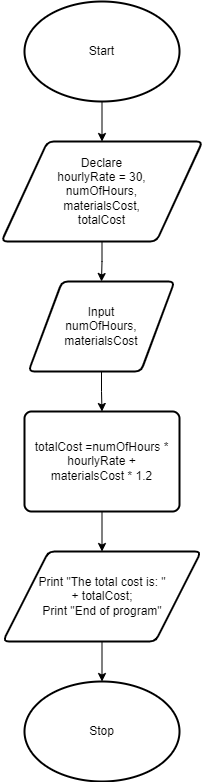

The diagram above was exported from draw.io. Its source (the exported page's mxGraphModel, read from the mxfile embedded in the PNG):
<mxGraphModel dx="1050" dy="621" grid="1" gridSize="10" guides="1" tooltips="1" connect="1" arrows="1" fold="1" page="1" pageScale="1" pageWidth="850" pageHeight="1100" math="0" shadow="0">
  <root>
    <mxCell id="0" />
    <mxCell id="1" parent="0" />
    <mxCell id="7EbFEMxr6tKt610xjasu-8" value="" style="edgeStyle=orthogonalEdgeStyle;rounded=0;orthogonalLoop=1;jettySize=auto;html=1;" edge="1" parent="1" source="7EbFEMxr6tKt610xjasu-1" target="7EbFEMxr6tKt610xjasu-2">
      <mxGeometry relative="1" as="geometry" />
    </mxCell>
    <mxCell id="7EbFEMxr6tKt610xjasu-1" value="Start" style="strokeWidth=2;html=1;shape=mxgraph.flowchart.start_1;whiteSpace=wrap;" vertex="1" parent="1">
      <mxGeometry x="348" y="30" width="155" height="100" as="geometry" />
    </mxCell>
    <mxCell id="7EbFEMxr6tKt610xjasu-9" value="" style="edgeStyle=orthogonalEdgeStyle;rounded=0;orthogonalLoop=1;jettySize=auto;html=1;" edge="1" parent="1" source="7EbFEMxr6tKt610xjasu-2" target="7EbFEMxr6tKt610xjasu-3">
      <mxGeometry relative="1" as="geometry" />
    </mxCell>
    <mxCell id="7EbFEMxr6tKt610xjasu-2" value="Declare&lt;div&gt;hourlyRate = 30,&lt;/div&gt;&lt;div&gt;numOfHours,&lt;/div&gt;&lt;div&gt;materialsCost,&lt;/div&gt;&lt;div&gt;totalCost&lt;/div&gt;" style="shape=parallelogram;html=1;strokeWidth=2;perimeter=parallelogramPerimeter;whiteSpace=wrap;rounded=1;arcSize=12;size=0.23;" vertex="1" parent="1">
      <mxGeometry x="325" y="170" width="201" height="100" as="geometry" />
    </mxCell>
    <mxCell id="7EbFEMxr6tKt610xjasu-10" value="" style="edgeStyle=orthogonalEdgeStyle;rounded=0;orthogonalLoop=1;jettySize=auto;html=1;" edge="1" parent="1" source="7EbFEMxr6tKt610xjasu-3" target="7EbFEMxr6tKt610xjasu-4">
      <mxGeometry relative="1" as="geometry" />
    </mxCell>
    <mxCell id="7EbFEMxr6tKt610xjasu-3" value="Input&lt;div&gt;numOfHours,&lt;/div&gt;&lt;div&gt;materialsCost&lt;/div&gt;" style="shape=parallelogram;html=1;strokeWidth=2;perimeter=parallelogramPerimeter;whiteSpace=wrap;rounded=1;arcSize=12;size=0.23;" vertex="1" parent="1">
      <mxGeometry x="352" y="310" width="146" height="90" as="geometry" />
    </mxCell>
    <mxCell id="7EbFEMxr6tKt610xjasu-11" value="" style="edgeStyle=orthogonalEdgeStyle;rounded=0;orthogonalLoop=1;jettySize=auto;html=1;" edge="1" parent="1" source="7EbFEMxr6tKt610xjasu-4" target="7EbFEMxr6tKt610xjasu-6">
      <mxGeometry relative="1" as="geometry" />
    </mxCell>
    <mxCell id="7EbFEMxr6tKt610xjasu-4" value="totalCost =numOfHours * hourlyRate +&lt;div&gt;materialsCost * 1.2&lt;/div&gt;" style="rounded=1;whiteSpace=wrap;html=1;absoluteArcSize=1;arcSize=14;strokeWidth=2;" vertex="1" parent="1">
      <mxGeometry x="348" y="440" width="155" height="100" as="geometry" />
    </mxCell>
    <mxCell id="7EbFEMxr6tKt610xjasu-12" value="" style="edgeStyle=orthogonalEdgeStyle;rounded=0;orthogonalLoop=1;jettySize=auto;html=1;" edge="1" parent="1" source="7EbFEMxr6tKt610xjasu-6" target="7EbFEMxr6tKt610xjasu-7">
      <mxGeometry relative="1" as="geometry" />
    </mxCell>
    <mxCell id="7EbFEMxr6tKt610xjasu-6" value="Print &quot;The total cost is: &quot;&lt;div&gt;+ totalCost;&lt;div&gt;Print &quot;End of program&quot;&lt;/div&gt;&lt;/div&gt;" style="shape=parallelogram;html=1;strokeWidth=2;perimeter=parallelogramPerimeter;whiteSpace=wrap;rounded=1;arcSize=12;size=0.23;" vertex="1" parent="1">
      <mxGeometry x="326.5" y="580" width="198" height="90" as="geometry" />
    </mxCell>
    <mxCell id="7EbFEMxr6tKt610xjasu-7" value="Stop" style="strokeWidth=2;html=1;shape=mxgraph.flowchart.start_1;whiteSpace=wrap;" vertex="1" parent="1">
      <mxGeometry x="348" y="710" width="155" height="100" as="geometry" />
    </mxCell>
  </root>
</mxGraphModel>